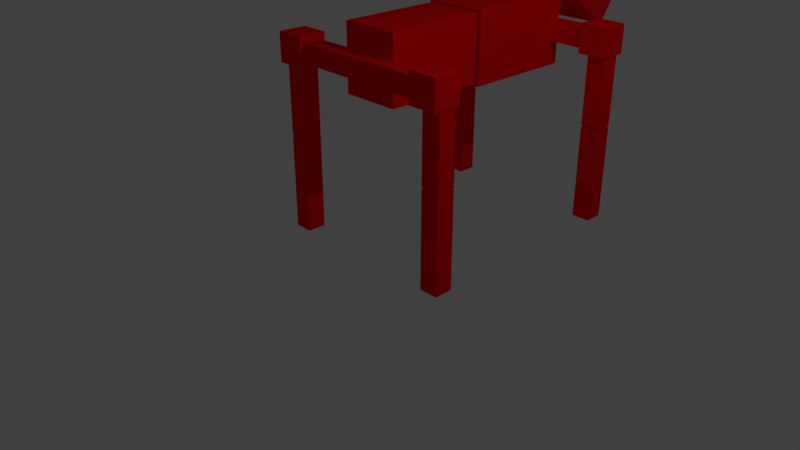 # Source: Dog.blend  (saved by Blender 2.77.0; exported with 4.5.12 LTS)
import bpy
from mathutils import Matrix  # noqa: F401  (used for matrix-valued properties, if any)

bpy.ops.wm.read_factory_settings(use_empty=True)
scene = bpy.context.scene
scene.name = 'Scene'

# ---- collections
col_collection_1 = bpy.data.collections.new('Collection 1'); scene.collection.children.link(col_collection_1)
col_collection_5 = bpy.data.collections.new('Collection 5'); scene.collection.children.link(col_collection_5)

# ---- materials (node trees are filled in below, after node groups)
mat_red = bpy.data.materials.new('Red')
mat_red.alpha_threshold = 0.0
mat_red.use_transparent_shadow = False
mat_red.diffuse_color = (1.0, 0.001263, 0.0, 1.0)
mat_red.roughness = 0.5
mat_material_005 = bpy.data.materials.new('Material.005')
mat_material_005.alpha_threshold = 0.0
mat_material_005.use_transparent_shadow = False
mat_material_005.diffuse_color = (1.0, 0.001263, 0.0, 1.0)
mat_material_005.roughness = 0.5
mat_material_004 = bpy.data.materials.new('Material.004')
mat_material_004.alpha_threshold = 0.0
mat_material_004.use_transparent_shadow = False
mat_material_004.diffuse_color = (1.0, 0.001263, 0.0, 1.0)
mat_material_004.roughness = 0.5
mat_material_002 = bpy.data.materials.new('Material.002')
mat_material_002.alpha_threshold = 0.0
mat_material_002.use_transparent_shadow = False
mat_material_002.diffuse_color = (1.0, 0.001263, 0.0, 1.0)
mat_material_002.roughness = 0.5
mat_material_003 = bpy.data.materials.new('Material.003')
mat_material_003.alpha_threshold = 0.0
mat_material_003.use_transparent_shadow = False
mat_material_003.diffuse_color = (1.0, 0.001263, 0.0, 1.0)
mat_material_003.roughness = 0.5

# ---- material node trees

# ---- world
world_world = bpy.data.worlds.new('World'); scene.world = world_world
world_world.color = (0.05088, 0.05088, 0.05088)
world_world.use_sun_shadow = False
world_world.sun_shadow_jitter_overblur = 0.0
world_world.cycles.sampling_method = 'MANUAL'

# ---- cameras
cam_camera = bpy.data.cameras.new('Camera')
cam_camera.clip_end = 100.0
cam_camera.lens = 35.0
cam_camera.sensor_width = 32.0
cam_camera.sensor_height = 18.0
cam_camera.ortho_scale = 7.314
cam_camera.dof.focus_distance = 0.0
cam_camera.dof.aperture_fstop = 128.0

# ---- lights
light_lamp = bpy.data.lights.new('Lamp', 'POINT')
light_lamp.transmission_factor = 0.0
light_lamp.cutoff_distance = 30.0
light_lamp.energy = 100.0
light_lamp.shadow_buffer_clip_start = 1.001
light_lamp.shadow_soft_size = 0.1
light_lamp.shadow_maximum_resolution = 0.006
light_lamp.use_absolute_resolution = True

# ---- meshes
me_cube_015 = bpy.data.meshes.new('Cube.015')
me_cube_015.from_pydata([(-0.8428, 24.53, -10.3), (-1.222, 23.4, -10.3), (-1.281, 27.83, -10.3), (-1.66, 26.7, -10.3), (-0.8428, 24.53, -8.182), (-1.222, 23.4, -8.182), (-1.281, 27.83, -8.182), (-1.66, 26.7, -8.182), (-1.823, 23.99, -12.49), (-2.935, 27.79, -12.49), (-0.7227, 31.21, -12.49), (-1.835, 35.02, -12.49), (-1.823, 23.99, -5.993), (-2.935, 27.79, -5.993), (-0.7227, 31.21, -5.993), (-1.835, 35.02, -5.993), (-0.5741, 21.72, -1.902), (-1.215, 21.72, -1.902), (-0.5741, 24.75, -1.902), (-1.215, 24.75, -1.902), (-0.5741, 21.72, 1.132), (-1.215, 21.72, 1.132), (-0.5741, 24.75, 1.132), (-1.215, 24.75, 1.132), (-0.6613, -1.299, -16.47), (-1.083, -1.299, -16.47), (-0.6613, 0.7015, -16.47), (-1.083, 0.7015, -16.47), (-0.6613, -1.299, -9.409), (-1.083, -1.299, -9.409), (-0.6613, 0.7015, -9.409), (-1.083, 0.7015, -9.409), (-0.1613, 0.457, -12.34), (-1.625, 0.457, -12.34), (-0.1613, 11.22, -12.34), (-1.625, 11.22, -12.34), (-0.1613, 0.457, -6.148), (-1.625, 0.457, -6.148), (-0.1613, 11.22, -6.148), (-1.625, 11.22, -6.148), (-0.1099, 11.45, -12.55), (-1.676, 11.45, -12.55), (-0.1099, 23.51, -12.55), (-1.676, 23.51, -12.55), (-0.1099, 11.45, -5.93), (-1.676, 11.45, -5.93), (-0.1099, 23.51, -5.93), (-1.676, 23.51, -5.93), (-0.6613, -1.299, -9.076), (-1.083, -1.299, -9.076), (-0.6613, 0.7015, -9.076), (-1.083, 0.7015, -9.076), (-0.6613, -1.299, -2.015), (-1.083, -1.299, -2.015), (-0.6613, 0.7015, -2.015), (-1.083, 0.7015, -2.015), (-0.6613, 22.14, -9.076), (-1.083, 22.14, -9.076), (-0.6613, 24.14, -9.076), (-1.083, 24.14, -9.076), (-0.6613, 22.14, -2.015), (-1.083, 22.14, -2.015), (-0.6613, 24.14, -2.015), (-1.083, 24.14, -2.015), (-0.6613, 22.14, -16.47), (-1.083, 22.14, -16.47), (-0.6613, 24.14, -16.47), (-1.083, 24.14, -16.47), (-0.6613, 22.14, -9.409), (-1.083, 22.14, -9.409), (-0.6613, 24.14, -9.409), (-1.083, 24.14, -9.409), (-0.5783, 22.14, -1.0), (-0.5783, 22.14, 1.0), (-0.5783, 24.14, -1.0), (-0.5783, 24.14, 1.0), (0.9904, 22.14, -1.0), (0.9904, 22.14, 1.0), (0.9904, 24.14, -1.0), (0.9904, 24.14, 1.0), (1.026, 22.14, -1.0), (1.026, 22.14, 1.0), (1.026, 24.14, -1.0), (1.026, 24.14, 1.0), (3.169, 22.14, -1.0), (3.169, 22.14, 1.0), (3.169, 24.14, -1.0), (3.169, 24.14, 1.0), (-0.5687, 22.14, -19.48), (-0.5687, 22.14, -17.48), (-0.5687, 24.14, -19.48), (-0.5687, 24.14, -17.48), (1.0, 22.14, -19.48), (1.0, 22.14, -17.48), (1.0, 24.14, -19.48), (1.0, 24.14, -17.48), (1.026, 22.14, -19.48), (1.026, 22.14, -17.48), (1.026, 24.14, -19.48), (1.026, 24.14, -17.48), (3.169, 22.14, -19.48), (3.169, 22.14, -17.48), (3.169, 24.14, -19.48), (3.169, 24.14, -17.48), (1.0, 1.0, -17.48), (1.0, 1.0, -19.48), (1.0, -1.0, -17.48), (1.0, -1.0, -19.48), (-0.5687, 1.0, -17.48), (-0.5687, 1.0, -19.48), (-0.5687, -1.0, -17.48), (-0.5687, -1.0, -19.48), (1.026, -1.0, -19.48), (1.026, -1.0, -17.48), (1.026, 1.0, -19.48), (1.026, 1.0, -17.48), (3.169, -1.0, -19.48), (3.169, -1.0, -17.48), (3.169, 1.0, -19.48), (3.169, 1.0, -17.48), (-0.5687, -1.0, -1.0), (-0.5687, -1.0, 1.0), (-0.5687, 1.0, -1.0), (-0.5687, 1.0, 1.0), (1.0, -1.0, -1.0), (1.0, -1.0, 1.0), (1.0, 1.0, -1.0), (1.0, 1.0, 1.0), (1.026, -1.0, -1.0), (1.026, -1.0, 1.0), (1.026, 1.0, -1.0), (1.026, 1.0, 1.0), (3.169, -1.0, -1.0), (3.169, -1.0, 1.0), (3.169, 1.0, -1.0), (3.169, 1.0, 1.0), (-0.5741, 21.72, -19.62), (-1.215, 21.72, -19.62), (-0.5741, 24.75, -19.62), (-1.215, 24.75, -19.62), (-0.5741, 21.72, -16.58), (-1.215, 21.72, -16.58), (-0.5741, 24.75, -16.58), (-1.215, 24.75, -16.58), (-0.5741, -1.766, -19.62), (-1.215, -1.766, -19.62), (-0.5741, 1.268, -19.62), (-1.215, 1.268, -19.62), (-0.5741, -1.766, -16.58), (-1.215, -1.766, -16.58), (-0.5741, 1.268, -16.58), (-1.215, 1.268, -16.58), (-0.5741, -1.766, -1.902), (-1.215, -1.766, -1.902), (-0.5741, 1.268, -1.902), (-1.215, 1.268, -1.902), (-0.5741, -1.766, 1.132), (-1.215, -1.766, 1.132), (-0.5741, 1.268, 1.132), (-1.215, 1.268, 1.132)], [], [(0, 1, 3, 2), (2, 3, 7, 6), (6, 7, 5, 4), (4, 5, 1, 0), (2, 6, 4, 0), (7, 3, 1, 5), (8, 9, 11, 10), (10, 11, 15, 14), (14, 15, 13, 12), (12, 13, 9, 8), (10, 14, 12, 8), (15, 11, 9, 13), (16, 17, 19, 18), (18, 19, 23, 22), (22, 23, 21, 20), (20, 21, 17, 16), (18, 22, 20, 16), (23, 19, 17, 21), (24, 25, 27, 26), (26, 27, 31, 30), (30, 31, 29, 28), (28, 29, 25, 24), (26, 30, 28, 24), (31, 27, 25, 29), (32, 33, 35, 34), (34, 35, 39, 38), (38, 39, 37, 36), (36, 37, 33, 32), (34, 38, 36, 32), (39, 35, 33, 37), (40, 41, 43, 42), (42, 43, 47, 46), (46, 47, 45, 44), (44, 45, 41, 40), (42, 46, 44, 40), (47, 43, 41, 45), (48, 49, 51, 50), (50, 51, 55, 54), (54, 55, 53, 52), (52, 53, 49, 48), (50, 54, 52, 48), (55, 51, 49, 53), (56, 57, 59, 58), (58, 59, 63, 62), (62, 63, 61, 60), (60, 61, 57, 56), (58, 62, 60, 56), (63, 59, 57, 61), (64, 65, 67, 66), (66, 67, 71, 70), (70, 71, 69, 68), (68, 69, 65, 64), (66, 70, 68, 64), (71, 67, 65, 69), (72, 73, 75, 74), (74, 75, 79, 78), (78, 79, 77, 76), (76, 77, 73, 72), (74, 78, 76, 72), (79, 75, 73, 77), (80, 81, 83, 82), (82, 83, 87, 86), (86, 87, 85, 84), (84, 85, 81, 80), (82, 86, 84, 80), (87, 83, 81, 85), (88, 90, 91, 89), (90, 94, 95, 91), (94, 92, 93, 95), (92, 88, 89, 93), (90, 88, 92, 94), (95, 93, 89, 91), (96, 97, 99, 98), (98, 99, 103, 102), (102, 103, 101, 100), (100, 101, 97, 96), (98, 102, 100, 96), (103, 99, 97, 101), (109, 105, 107, 111), (109, 108, 104, 105), (111, 110, 108, 109), (107, 106, 110, 111), (104, 108, 110, 106), (105, 104, 106, 107), (112, 113, 115, 114), (114, 115, 119, 118), (118, 119, 117, 116), (116, 117, 113, 112), (114, 118, 116, 112), (119, 115, 113, 117), (120, 121, 123, 122), (122, 123, 127, 126), (126, 127, 125, 124), (124, 125, 121, 120), (122, 126, 124, 120), (127, 123, 121, 125), (128, 129, 131, 130), (130, 131, 135, 134), (134, 135, 133, 132), (132, 133, 129, 128), (130, 134, 132, 128), (135, 131, 129, 133), (136, 137, 139, 138), (138, 139, 143, 142), (142, 143, 141, 140), (140, 141, 137, 136), (138, 142, 140, 136), (143, 139, 137, 141), (144, 145, 147, 146), (146, 147, 151, 150), (150, 151, 149, 148), (148, 149, 145, 144), (146, 150, 148, 144), (151, 147, 145, 149), (152, 153, 155, 154), (154, 155, 159, 158), (158, 159, 157, 156), (156, 157, 153, 152), (154, 158, 156, 152), (159, 155, 153, 157)])
me_cube_015.polygons.foreach_set('material_index', [0, 0, 0, 0, 0, 0, 0, 0, 0, 0, 0, 0, 1, 1, 1, 1, 1, 1, 1, 1, 1, 1, 1, 1, 1, 1, 1, 1, 1, 1, 1, 1, 1, 1, 1, 1, 1, 1, 1, 1, 1, 1, 1, 1, 1, 1, 1, 1, 1, 1, 1, 1, 1, 1, 1, 1, 1, 1, 1, 1, 1, 1, 1, 1, 1, 1, 1, 1, 1, 1, 1, 1, 1, 1, 1, 1, 1, 1, 1, 1, 1, 1, 1, 1, 1, 1, 1, 1, 1, 1, 1, 1, 1, 1, 1, 1, 1, 1, 1, 1, 1, 1, 2, 2, 2, 2, 2, 2, 3, 3, 3, 3, 3, 3, 4, 4, 4, 4, 4, 4])
me_cube_015.materials.append(mat_red)
me_cube_015.materials.append(mat_material_005)
me_cube_015.materials.append(mat_material_004)
me_cube_015.materials.append(mat_material_002)
me_cube_015.materials.append(mat_material_003)
me_cube_015.use_remesh_preserve_volume = False
me_cube_015.use_remesh_preserve_attributes = False
me_cube_015.use_mirror_vertex_groups = False
me_cube_015.update()
arm_armature = bpy.data.armatures.new('Armature')  # bones are not reproduced

# ---- objects
ob_lamp = bpy.data.objects.new('Lamp', light_lamp)
ob_camera = bpy.data.objects.new('Camera', cam_camera)
ob_armature = bpy.data.objects.new('Armature', arm_armature)
ob_cube_013 = bpy.data.objects.new('Cube.013', me_cube_015)

# ---- transforms, parenting, visibility, modifiers, constraints
ob_lamp.parent = ob_armature
ob_lamp.location = (4.076, 1.005, 5.904)
ob_lamp.rotation_euler = (0.6503, 0.05522, 1.866)
ob_lamp.lock_rotations_4d = False
ob_lamp.empty_display_type = 'ARROWS'
ob_lamp.color = (0.0, 0.0, 0.0, 0.0)
ob_lamp.lineart.crease_threshold = 0.0
ob_camera.parent = ob_armature
ob_camera.location = (7.481, -6.508, 5.344)
ob_camera.rotation_euler = (1.109, 0.0, 0.8149)
ob_camera.lock_rotations_4d = False
ob_camera.empty_display_type = 'ARROWS'
ob_camera.color = (0.0, 0.0, 0.0, 0.0)
ob_camera.display_type = 'WIRE'
ob_camera.lineart.crease_threshold = 0.0
ob_armature.location = (0.0, 0.0, 0.0)
ob_armature.show_in_front = True
ob_armature.lineart.crease_threshold = 0.0
ob_cube_013.parent = ob_armature
ob_cube_013.location = (1.2, -0.001784, 1.93)
ob_cube_013.rotation_euler = (-0.0, 1.571, 0.0)
ob_cube_013.scale = (0.6151, 0.1298, 0.1298)
ob_cube_013.lineart.crease_threshold = 0.0
_vg = ob_cube_013.vertex_groups.new(name='Pelvis')
for _i, _w in zip([24, 25, 26, 27, 28, 29, 30, 31, 32, 33, 34, 35, 36, 37, 38, 39, 40, 41, 44, 45, 46, 48, 49, 50, 51, 52, 53, 54, 55, 108], [1.0, 1.0, 1.0, 1.0, 1.0, 1.0, 1.0, 1.0, 1.0, 1.0, 1.0, 1.0, 1.0, 1.0, 1.0, 1.0, 0.2156, 0.0, 0.0, 0.0, 0.0, 1.0, 1.0, 1.0, 1.0, 1.0, 1.0, 1.0, 1.0, 0.0]): _vg.add([_i], _w, 'REPLACE')
_vg = ob_cube_013.vertex_groups.new(name='Chest')
for _i, _w in zip([40, 41, 42, 43, 44, 45, 46, 47, 56, 57, 58, 59, 68, 69, 70], [1.0, 1.0, 1.0, 1.0, 1.0, 1.0, 1.0, 1.0, 0.8194, 0.9332, 0.1324, 0.1388, 0.8646, 0.8899, 0.1603]): _vg.add([_i], _w, 'REPLACE')
_vg = ob_cube_013.vertex_groups.new(name='Shoulder.l')
for _i, _w in zip([0, 1, 8, 12, 18, 24, 25, 26, 27, 28, 29, 30, 31, 32, 33, 34, 35, 37, 38, 39, 40, 41, 42, 43, 44, 46, 47, 48, 49, 50, 51, 52, 53, 55, 63, 64, 65, 66, 67, 68, 70, 109, 111, 120, 125, 129, 131, 144, 145, 146, 147, 148, 149, 150, 151, 152, 153, 154, 155, 156, 157, 159], [0.0, 0.0, 0.0, 0.0, 0.0, 0.0, 0.0, 0.0, 0.0, 0.0, 0.0, 0.0, 0.0, 0.0, 0.0, 0.0, 0.0, 0.0, 0.0, 0.0, 0.0, 0.0, 0.0, 0.0, 0.0, 0.0, 0.0, 0.0, 0.0, 0.0, 0.0, 0.0, 0.0, 0.0, 0.0, 0.9749, 0.9846, 0.9879, 0.9803, 0.1011, 0.6571, 0.0, 0.0, 0.0, 0.0, 0.0, 0.0, 0.0, 0.0, 0.0, 0.0, 0.0, 0.0, 0.0, 0.0, 0.0, 0.0, 0.0, 0.0, 0.0, 0.0, 0.0]): _vg.add([_i], _w, 'REPLACE')
_vg = ob_cube_013.vertex_groups.new(name='Joint.fl')
for _i, _w in zip([8, 12, 14, 26, 29, 33, 43, 47, 48, 49, 64, 66, 82, 83, 88, 89, 90, 91, 92, 93, 94, 95, 96, 97, 98, 99, 105, 106, 107, 108, 109, 110, 111, 112, 113, 115, 136, 138, 140, 142, 144, 146, 150], [0.0, 0.0, 0.0, 0.0, 0.0, 0.0, 0.0, 0.0, 0.0, 0.0, 0.0, 0.0, 0.0, 0.0, 0.0, 0.0, 0.0, 0.0, 0.0, 0.0, 0.0, 0.0, 0.0, 0.0, 0.0, 0.0, 0.0, 0.0, 0.0, 0.0, 0.0, 0.0, 0.0, 0.0, 0.0, 0.0, 0.0, 0.0, 0.0, 0.0, 0.0, 0.0, 0.0]): _vg.add([_i], _w, 'REPLACE')
_vg = ob_cube_013.vertex_groups.new(name='UpperFrontleg.l')
for _i, _w in zip([10, 12, 13, 14, 15, 22, 25, 29, 33, 34, 35, 38, 39, 40, 41, 45, 47, 48, 49, 88, 89, 90, 91, 92, 93, 94, 95, 96, 97, 98, 99, 104, 105, 106, 107, 108, 109, 110, 111, 112, 113, 114, 115, 136, 137, 138, 139, 140, 141, 142, 143, 144, 145, 146, 147, 148], [0.0, 0.0, 0.0, 0.0, 0.0, 0.0, 0.0, 0.0, 0.0, 0.0, 0.0, 0.0, 0.0, 0.0, 0.0, 0.0, 0.0, 0.0, 0.0, 1.0, 1.0, 1.0, 1.0, 1.0, 1.0, 1.0, 1.0, 0.0, 0.0, 0.0, 0.0, 0.0, 0.0, 0.0, 0.0, 0.0, 0.0, 0.0, 0.0, 0.0, 0.0, 0.0, 0.0, 1.0, 1.0, 1.0, 1.0, 1.0, 1.0, 1.0, 1.0, 0.0, 0.0, 0.0, 0.0, 0.0]): _vg.add([_i], _w, 'REPLACE')
_vg = ob_cube_013.vertex_groups.new(name='LowerFrontleg.l')
for _i, _w in zip([3, 7, 8, 10, 12, 14, 47, 88, 90, 96, 97, 98, 99, 100, 101, 102, 103, 136, 138, 142, 143], [0.0, 0.0, 0.0, 0.0, 0.0, 0.0, 0.0, 0.0, 0.0, 1.0, 1.0, 1.0, 1.0, 1.0, 1.0, 1.0, 1.0, 0.0, 0.0, 0.0, 0.0]): _vg.add([_i], _w, 'REPLACE')
_vg = ob_cube_013.vertex_groups.new(name='Shoulder.r')
for _i, _w in zip([42, 43, 44, 45, 46, 47, 56, 57, 58, 59, 60, 61, 62, 63], [0.09534, 0.1144, 0.05809, 0.05308, 0.8125, 0.8712, 0.1806, 0.06682, 0.8676, 0.8612, 0.9828, 0.9826, 0.9931, 0.996]): _vg.add([_i], _w, 'REPLACE')
_vg = ob_cube_013.vertex_groups.new(name='Joint.fr')
for _i, _w in zip([16, 17, 18, 19, 20, 21, 22, 23, 62, 72, 73, 74, 75, 76, 78, 79, 80, 81, 82, 83], [1.0, 1.0, 1.0, 1.0, 1.0, 1.0, 1.0, 1.0, 0.0, 0.0, 0.0, 0.0, 0.0, 0.0, 0.0, 0.0, 0.0, 0.0, 0.0, 0.0]): _vg.add([_i], _w, 'REPLACE')
_vg = ob_cube_013.vertex_groups.new(name='UpperFrontleg.r')
for _i, _w in zip([16, 17, 18, 19, 20, 21, 22, 23, 72, 73, 74, 75, 76, 77, 78, 79, 80], [1.0, 1.0, 1.0, 1.0, 1.0, 1.0, 1.0, 1.0, 1.0, 1.0, 1.0, 1.0, 1.0, 0.9926, 0.9881, 0.9934, 0.002445]): _vg.add([_i], _w, 'REPLACE')
_vg = ob_cube_013.vertex_groups.new(name='LowerFrontleg.r')
_vg.add([80, 81, 82, 83, 84, 85, 86, 87], 1.0, 'REPLACE')
_vg = ob_cube_013.vertex_groups.new(name='Head')
for _i, _w in zip([0, 1, 2, 3, 4, 5, 6, 7, 8, 9, 10, 11, 12, 13, 14, 15, 57, 58, 65, 67, 68, 69, 70, 71, 84, 141], [1.0, 1.0, 1.0, 1.0, 1.0, 1.0, 1.0, 1.0, 1.0, 1.0, 1.0, 1.0, 1.0, 1.0, 1.0, 1.0, 0.0, 0.0, 0.0, 0.0, 0.01872, 0.08911, 0.0, 0.9699, 0.0, 0.0]): _vg.add([_i], _w, 'REPLACE')
_vg = ob_cube_013.vertex_groups.new(name='Hip.L')
for _i, _w in zip([24, 25, 26, 27, 28, 29, 30, 31, 32, 33, 35, 37], [0.9973, 0.9953, 0.9967, 0.9876, 0.9554, 0.8389, 0.8691, 0.1301, 0.09458, 0.7732, 0.03453, 0.1062]): _vg.add([_i], _w, 'REPLACE')
_vg = ob_cube_013.vertex_groups.new(name='Joint.bl')
_vg.add([144, 145, 146, 147, 148, 149, 150, 151], 1.0, 'REPLACE')
_vg = ob_cube_013.vertex_groups.new(name='UpperBackleg.l')
for _i, _w in zip([26, 104, 105, 106, 107, 108, 109, 110, 111, 144, 145, 146, 147, 148, 149, 150, 151], [0.0375, 1.0, 1.0, 1.0, 1.0, 1.0, 1.0, 1.0, 1.0, 1.0, 1.0, 1.0, 1.0, 1.0, 1.0, 1.0, 1.0]): _vg.add([_i], _w, 'REPLACE')
_vg = ob_cube_013.vertex_groups.new(name='LowerBackleg.l')
_vg.add([112, 113, 114, 115, 116, 117, 118, 119], 1.0, 'REPLACE')
_vg = ob_cube_013.vertex_groups.new(name='Hip.r')
for _i, _w in zip([32, 36, 37, 38, 48, 49, 50, 51, 52, 53, 54, 55], [0.1081, 0.7636, 0.09042, 0.04105, 1.0, 1.0, 1.0, 1.0, 1.0, 1.0, 1.0, 1.0]): _vg.add([_i], _w, 'REPLACE')
_vg = ob_cube_013.vertex_groups.new(name='Joint.br')
for _i, _w in zip([64, 65, 66, 88, 89, 90, 120, 121, 122, 123, 124, 125, 126, 128, 129, 130, 131, 136, 138, 140, 142, 152, 153, 154, 155, 156, 157, 158, 159], [0.0, 0.0, 0.0, 0.0, 0.0, 0.0, 0.0, 0.0, 0.0, 0.0, 0.0, 0.0, 0.0, 0.0, 0.0, 0.0, 0.0, 0.0, 0.0, 0.0, 0.0, 1.0, 1.0, 1.0, 1.0, 1.0, 1.0, 1.0, 1.0]): _vg.add([_i], _w, 'REPLACE')
_vg = ob_cube_013.vertex_groups.new(name='UpperBackleg.r')
for _i, _w in zip([120, 121, 122, 123, 124, 125, 126, 127, 152, 153, 154, 155, 156, 157, 158, 159], [1.0, 1.0, 1.0, 1.0, 0.9901, 0.9922, 0.9881, 0.9936, 1.0, 1.0, 1.0, 1.0, 1.0, 1.0, 1.0, 1.0]): _vg.add([_i], _w, 'REPLACE')
_vg = ob_cube_013.vertex_groups.new(name='LowerBackleg.r')
for _i, _w in zip([8, 9, 10, 11, 12, 13, 14, 15, 16, 17, 18, 19, 20, 21, 22, 23, 29, 33, 34, 35, 40, 41, 48, 49, 88, 128, 129, 130, 131, 132, 133, 134, 135, 136, 137, 138, 139, 140, 141, 142, 143], [0.0, 0.0, 0.0, 0.0, 0.0, 0.0, 0.0, 0.0, 0.0, 0.0, 0.0, 0.0, 0.0, 0.0, 0.0, 0.0, 0.0, 0.0, 0.0, 0.0, 0.0, 0.0, 0.0, 0.0, 0.0, 1.0, 1.0, 1.0, 1.0, 1.0, 1.0, 1.0, 1.0, 0.0, 0.0, 0.0, 0.0, 0.0, 0.0, 0.0, 0.0]): _vg.add([_i], _w, 'REPLACE')
_m = ob_cube_013.modifiers.new('Armature', 'ARMATURE')
_m.object = ob_armature

# ---- collection membership
col_collection_1.objects.link(ob_lamp)
col_collection_1.objects.link(ob_camera)
col_collection_5.objects.link(ob_armature)
col_collection_5.objects.link(ob_cube_013)

# ---- scene / render settings (as saved in the file)
scene.camera = ob_camera
scene.frame_start = 1; scene.frame_end = 250; scene.frame_set(2)
scene.render.engine = 'BLENDER_EEVEE_NEXT'
scene.render.resolution_percentage = 50
scene.render.dither_intensity = 0.0
scene.cycles.use_denoising = False
scene.cycles.samples = 128
scene.cycles.sampling_pattern = 'TABULATED_SOBOL'
scene.cycles.light_sampling_threshold = 0.0
scene.cycles.use_adaptive_sampling = False
scene.cycles.use_light_tree = False
scene.cycles.blur_glossy = 0.0
scene.cycles.sample_clamp_indirect = 0.0
scene.view_settings.view_transform = 'Standard'
bpy.context.view_layer.update()
